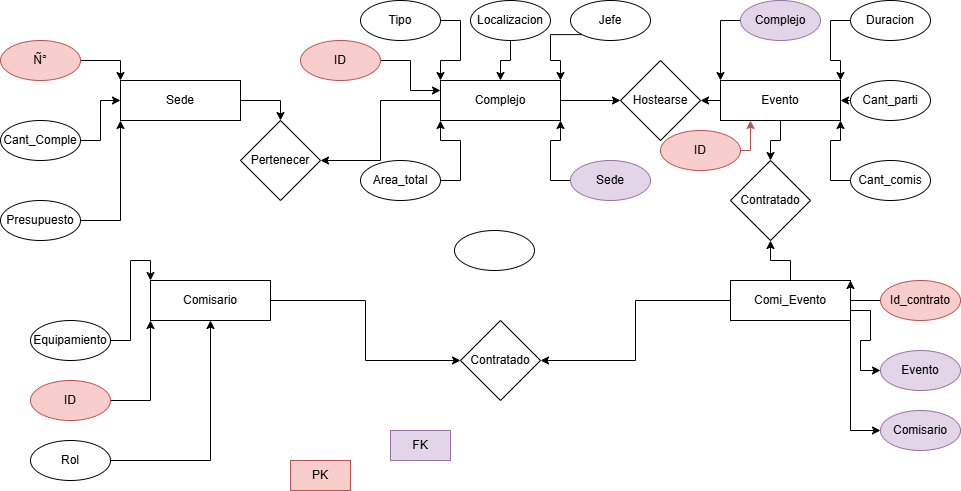

The diagram above was exported from draw.io. Its source (the exported page's mxGraphModel, read from the mxfile embedded in the PNG):
<mxGraphModel dx="1687" dy="1642" grid="1" gridSize="10" guides="1" tooltips="1" connect="1" arrows="1" fold="1" page="1" pageScale="1" pageWidth="827" pageHeight="1169" math="0" shadow="0">
  <root>
    <mxCell id="0" />
    <mxCell id="1" parent="0" />
    <mxCell id="gWjOUCnxGTEDXflUAkfQ-59" edge="1" parent="1" source="gWjOUCnxGTEDXflUAkfQ-1" style="edgeStyle=orthogonalEdgeStyle;rounded=0;orthogonalLoop=1;jettySize=auto;html=1;exitX=1;exitY=0.5;exitDx=0;exitDy=0;entryX=0.5;entryY=0;entryDx=0;entryDy=0;" target="gWjOUCnxGTEDXflUAkfQ-54">
      <mxGeometry relative="1" as="geometry" />
    </mxCell>
    <mxCell id="gWjOUCnxGTEDXflUAkfQ-1" parent="1" style="rounded=0;whiteSpace=wrap;html=1;" value="Sede" vertex="1">
      <mxGeometry height="40" width="120" y="40" as="geometry" />
    </mxCell>
    <mxCell id="gWjOUCnxGTEDXflUAkfQ-60" edge="1" parent="1" source="gWjOUCnxGTEDXflUAkfQ-2" style="edgeStyle=orthogonalEdgeStyle;rounded=0;orthogonalLoop=1;jettySize=auto;html=1;exitX=0;exitY=0.5;exitDx=0;exitDy=0;entryX=1;entryY=0.5;entryDx=0;entryDy=0;" target="gWjOUCnxGTEDXflUAkfQ-54">
      <mxGeometry relative="1" as="geometry" />
    </mxCell>
    <mxCell id="gWjOUCnxGTEDXflUAkfQ-61" edge="1" parent="1" source="gWjOUCnxGTEDXflUAkfQ-2" style="edgeStyle=orthogonalEdgeStyle;rounded=0;orthogonalLoop=1;jettySize=auto;html=1;exitX=1;exitY=0.5;exitDx=0;exitDy=0;entryX=0;entryY=0.5;entryDx=0;entryDy=0;" target="gWjOUCnxGTEDXflUAkfQ-55">
      <mxGeometry relative="1" as="geometry" />
    </mxCell>
    <mxCell id="gWjOUCnxGTEDXflUAkfQ-2" parent="1" style="whiteSpace=wrap;html=1;" value="Complejo" vertex="1">
      <mxGeometry height="40" width="120" x="320" y="40" as="geometry" />
    </mxCell>
    <mxCell id="gWjOUCnxGTEDXflUAkfQ-57" edge="1" parent="1" source="gWjOUCnxGTEDXflUAkfQ-3" style="edgeStyle=orthogonalEdgeStyle;rounded=0;orthogonalLoop=1;jettySize=auto;html=1;exitX=0.5;exitY=1;exitDx=0;exitDy=0;entryX=0.5;entryY=0;entryDx=0;entryDy=0;" target="gWjOUCnxGTEDXflUAkfQ-56">
      <mxGeometry relative="1" as="geometry" />
    </mxCell>
    <mxCell id="gWjOUCnxGTEDXflUAkfQ-62" edge="1" parent="1" source="gWjOUCnxGTEDXflUAkfQ-3" style="edgeStyle=orthogonalEdgeStyle;rounded=0;orthogonalLoop=1;jettySize=auto;html=1;exitX=0;exitY=0.5;exitDx=0;exitDy=0;entryX=1;entryY=0.5;entryDx=0;entryDy=0;" target="gWjOUCnxGTEDXflUAkfQ-55">
      <mxGeometry relative="1" as="geometry" />
    </mxCell>
    <mxCell id="gWjOUCnxGTEDXflUAkfQ-3" parent="1" style="whiteSpace=wrap;html=1;" value="Evento" vertex="1">
      <mxGeometry height="40" width="120" x="600" y="40" as="geometry" />
    </mxCell>
    <mxCell id="gWjOUCnxGTEDXflUAkfQ-44" edge="1" parent="1" source="gWjOUCnxGTEDXflUAkfQ-4" style="edgeStyle=orthogonalEdgeStyle;rounded=0;orthogonalLoop=1;jettySize=auto;html=1;exitX=1;exitY=0.75;exitDx=0;exitDy=0;entryX=0;entryY=0.5;entryDx=0;entryDy=0;" target="gWjOUCnxGTEDXflUAkfQ-22">
      <mxGeometry relative="1" as="geometry" />
    </mxCell>
    <mxCell id="gWjOUCnxGTEDXflUAkfQ-45" edge="1" parent="1" source="gWjOUCnxGTEDXflUAkfQ-4" style="edgeStyle=orthogonalEdgeStyle;rounded=0;orthogonalLoop=1;jettySize=auto;html=1;exitX=1;exitY=1;exitDx=0;exitDy=0;entryX=0;entryY=0.5;entryDx=0;entryDy=0;" target="gWjOUCnxGTEDXflUAkfQ-21">
      <mxGeometry relative="1" as="geometry" />
    </mxCell>
    <mxCell id="gWjOUCnxGTEDXflUAkfQ-52" edge="1" parent="1" source="gWjOUCnxGTEDXflUAkfQ-4" style="edgeStyle=orthogonalEdgeStyle;rounded=0;orthogonalLoop=1;jettySize=auto;html=1;exitX=0;exitY=0.5;exitDx=0;exitDy=0;entryX=1;entryY=0.5;entryDx=0;entryDy=0;" target="gWjOUCnxGTEDXflUAkfQ-51">
      <mxGeometry relative="1" as="geometry" />
    </mxCell>
    <mxCell id="gWjOUCnxGTEDXflUAkfQ-58" edge="1" parent="1" source="gWjOUCnxGTEDXflUAkfQ-4" style="edgeStyle=orthogonalEdgeStyle;rounded=0;orthogonalLoop=1;jettySize=auto;html=1;exitX=0.5;exitY=0;exitDx=0;exitDy=0;entryX=0.5;entryY=1;entryDx=0;entryDy=0;" target="gWjOUCnxGTEDXflUAkfQ-56">
      <mxGeometry relative="1" as="geometry" />
    </mxCell>
    <mxCell id="gWjOUCnxGTEDXflUAkfQ-4" parent="1" style="whiteSpace=wrap;html=1;" value="Comi_Evento" vertex="1">
      <mxGeometry height="40" width="120" x="610" y="240" as="geometry" />
    </mxCell>
    <mxCell id="gWjOUCnxGTEDXflUAkfQ-53" edge="1" parent="1" source="gWjOUCnxGTEDXflUAkfQ-5" style="edgeStyle=orthogonalEdgeStyle;rounded=0;orthogonalLoop=1;jettySize=auto;html=1;exitX=1;exitY=0.5;exitDx=0;exitDy=0;" target="gWjOUCnxGTEDXflUAkfQ-51">
      <mxGeometry relative="1" as="geometry" />
    </mxCell>
    <mxCell id="gWjOUCnxGTEDXflUAkfQ-5" parent="1" style="whiteSpace=wrap;html=1;" value="Comisario" vertex="1">
      <mxGeometry height="40" width="120" x="30" y="240" as="geometry" />
    </mxCell>
    <mxCell id="gWjOUCnxGTEDXflUAkfQ-6" parent="1" style="ellipse;whiteSpace=wrap;html=1;" value="" vertex="1">
      <mxGeometry height="40" width="80" x="334" y="190" as="geometry" />
    </mxCell>
    <mxCell id="gWjOUCnxGTEDXflUAkfQ-27" edge="1" parent="1" source="gWjOUCnxGTEDXflUAkfQ-7" style="edgeStyle=orthogonalEdgeStyle;rounded=0;orthogonalLoop=1;jettySize=auto;html=1;exitX=1;exitY=0.5;exitDx=0;exitDy=0;entryX=0;entryY=0;entryDx=0;entryDy=0;" target="gWjOUCnxGTEDXflUAkfQ-1">
      <mxGeometry relative="1" as="geometry" />
    </mxCell>
    <mxCell id="gWjOUCnxGTEDXflUAkfQ-7" parent="1" style="ellipse;whiteSpace=wrap;html=1;fillColor=#f8cecc;strokeColor=#b85450;" value="Ñ°" vertex="1">
      <mxGeometry height="40" width="80" x="-120" as="geometry" />
    </mxCell>
    <mxCell id="gWjOUCnxGTEDXflUAkfQ-29" edge="1" parent="1" source="gWjOUCnxGTEDXflUAkfQ-8" style="edgeStyle=orthogonalEdgeStyle;rounded=0;orthogonalLoop=1;jettySize=auto;html=1;exitX=1;exitY=0.5;exitDx=0;exitDy=0;entryX=0;entryY=0.5;entryDx=0;entryDy=0;" target="gWjOUCnxGTEDXflUAkfQ-1">
      <mxGeometry relative="1" as="geometry" />
    </mxCell>
    <mxCell id="gWjOUCnxGTEDXflUAkfQ-8" parent="1" style="ellipse;whiteSpace=wrap;html=1;" value="Cant_Comple" vertex="1">
      <mxGeometry height="40" width="80" x="-120" y="80" as="geometry" />
    </mxCell>
    <mxCell id="gWjOUCnxGTEDXflUAkfQ-28" edge="1" parent="1" source="gWjOUCnxGTEDXflUAkfQ-9" style="edgeStyle=orthogonalEdgeStyle;rounded=0;orthogonalLoop=1;jettySize=auto;html=1;exitX=1;exitY=0.5;exitDx=0;exitDy=0;entryX=0;entryY=1;entryDx=0;entryDy=0;" target="gWjOUCnxGTEDXflUAkfQ-1">
      <mxGeometry relative="1" as="geometry" />
    </mxCell>
    <mxCell id="gWjOUCnxGTEDXflUAkfQ-9" parent="1" style="ellipse;whiteSpace=wrap;html=1;" value="Presupuesto" vertex="1">
      <mxGeometry height="40" width="80" x="-120" y="160" as="geometry" />
    </mxCell>
    <mxCell id="gWjOUCnxGTEDXflUAkfQ-34" edge="1" parent="1" source="gWjOUCnxGTEDXflUAkfQ-10" style="edgeStyle=orthogonalEdgeStyle;rounded=0;orthogonalLoop=1;jettySize=auto;html=1;exitX=1;exitY=0.5;exitDx=0;exitDy=0;entryX=0;entryY=0;entryDx=0;entryDy=0;" target="gWjOUCnxGTEDXflUAkfQ-2">
      <mxGeometry relative="1" as="geometry" />
    </mxCell>
    <mxCell id="gWjOUCnxGTEDXflUAkfQ-10" parent="1" style="ellipse;whiteSpace=wrap;html=1;" value="Tipo" vertex="1">
      <mxGeometry height="40" width="80" x="240" y="-40" as="geometry" />
    </mxCell>
    <mxCell id="gWjOUCnxGTEDXflUAkfQ-33" edge="1" parent="1" source="gWjOUCnxGTEDXflUAkfQ-11" style="edgeStyle=orthogonalEdgeStyle;rounded=0;orthogonalLoop=1;jettySize=auto;html=1;exitX=0.5;exitY=1;exitDx=0;exitDy=0;entryX=0.5;entryY=0;entryDx=0;entryDy=0;" target="gWjOUCnxGTEDXflUAkfQ-2">
      <mxGeometry relative="1" as="geometry" />
    </mxCell>
    <mxCell id="gWjOUCnxGTEDXflUAkfQ-11" parent="1" style="ellipse;whiteSpace=wrap;html=1;" value="Localizacion" vertex="1">
      <mxGeometry height="40" width="80" x="350" y="-40" as="geometry" />
    </mxCell>
    <mxCell id="gWjOUCnxGTEDXflUAkfQ-41" edge="1" parent="1" source="gWjOUCnxGTEDXflUAkfQ-12" style="edgeStyle=orthogonalEdgeStyle;rounded=0;orthogonalLoop=1;jettySize=auto;html=1;exitX=0;exitY=1;exitDx=0;exitDy=0;entryX=1;entryY=0;entryDx=0;entryDy=0;" target="gWjOUCnxGTEDXflUAkfQ-2">
      <mxGeometry relative="1" as="geometry" />
    </mxCell>
    <mxCell id="gWjOUCnxGTEDXflUAkfQ-12" parent="1" style="ellipse;whiteSpace=wrap;html=1;" value="Jefe" vertex="1">
      <mxGeometry height="40" width="80" x="450" y="-40" as="geometry" />
    </mxCell>
    <mxCell id="gWjOUCnxGTEDXflUAkfQ-30" edge="1" parent="1" source="gWjOUCnxGTEDXflUAkfQ-14" style="edgeStyle=orthogonalEdgeStyle;rounded=0;orthogonalLoop=1;jettySize=auto;html=1;exitX=1;exitY=0.5;exitDx=0;exitDy=0;entryX=0;entryY=1;entryDx=0;entryDy=0;" target="gWjOUCnxGTEDXflUAkfQ-2">
      <mxGeometry relative="1" as="geometry" />
    </mxCell>
    <mxCell id="gWjOUCnxGTEDXflUAkfQ-14" parent="1" style="ellipse;whiteSpace=wrap;html=1;" value="Area_total" vertex="1">
      <mxGeometry height="40" width="80" x="240" y="120" as="geometry" />
    </mxCell>
    <mxCell id="gWjOUCnxGTEDXflUAkfQ-42" edge="1" parent="1" source="gWjOUCnxGTEDXflUAkfQ-15" style="edgeStyle=orthogonalEdgeStyle;rounded=0;orthogonalLoop=1;jettySize=auto;html=1;exitX=0;exitY=0.5;exitDx=0;exitDy=0;entryX=1;entryY=1;entryDx=0;entryDy=0;" target="gWjOUCnxGTEDXflUAkfQ-2">
      <mxGeometry relative="1" as="geometry" />
    </mxCell>
    <mxCell id="gWjOUCnxGTEDXflUAkfQ-15" parent="1" style="ellipse;whiteSpace=wrap;html=1;fillColor=#e1d5e7;strokeColor=#9673a6;" value="Sede" vertex="1">
      <mxGeometry height="40" width="80" x="450" y="120" as="geometry" />
    </mxCell>
    <mxCell id="gWjOUCnxGTEDXflUAkfQ-40" edge="1" parent="1" source="gWjOUCnxGTEDXflUAkfQ-16" style="edgeStyle=orthogonalEdgeStyle;rounded=0;orthogonalLoop=1;jettySize=auto;html=1;exitX=0;exitY=0.5;exitDx=0;exitDy=0;entryX=1;entryY=0;entryDx=0;entryDy=0;" target="gWjOUCnxGTEDXflUAkfQ-3">
      <mxGeometry relative="1" as="geometry" />
    </mxCell>
    <mxCell id="gWjOUCnxGTEDXflUAkfQ-16" parent="1" style="ellipse;whiteSpace=wrap;html=1;" value="Duracion" vertex="1">
      <mxGeometry height="40" width="80" x="730" y="-40" as="geometry" />
    </mxCell>
    <mxCell id="gWjOUCnxGTEDXflUAkfQ-37" edge="1" parent="1" source="gWjOUCnxGTEDXflUAkfQ-17" style="edgeStyle=orthogonalEdgeStyle;rounded=0;orthogonalLoop=1;jettySize=auto;html=1;exitX=0;exitY=0.5;exitDx=0;exitDy=0;entryX=1;entryY=0.5;entryDx=0;entryDy=0;" target="gWjOUCnxGTEDXflUAkfQ-3">
      <mxGeometry relative="1" as="geometry" />
    </mxCell>
    <mxCell id="gWjOUCnxGTEDXflUAkfQ-17" parent="1" style="ellipse;whiteSpace=wrap;html=1;" value="Cant_parti" vertex="1">
      <mxGeometry height="40" width="80" x="730" y="40" as="geometry" />
    </mxCell>
    <mxCell id="gWjOUCnxGTEDXflUAkfQ-39" edge="1" parent="1" source="gWjOUCnxGTEDXflUAkfQ-18" style="edgeStyle=orthogonalEdgeStyle;rounded=0;orthogonalLoop=1;jettySize=auto;html=1;exitX=0;exitY=0.5;exitDx=0;exitDy=0;entryX=1;entryY=1;entryDx=0;entryDy=0;" target="gWjOUCnxGTEDXflUAkfQ-3">
      <mxGeometry relative="1" as="geometry" />
    </mxCell>
    <mxCell id="gWjOUCnxGTEDXflUAkfQ-18" parent="1" style="ellipse;whiteSpace=wrap;html=1;" value="Cant_comis" vertex="1">
      <mxGeometry height="40" width="80" x="730" y="120" as="geometry" />
    </mxCell>
    <mxCell id="gWjOUCnxGTEDXflUAkfQ-35" edge="1" parent="1" source="gWjOUCnxGTEDXflUAkfQ-19" style="edgeStyle=orthogonalEdgeStyle;rounded=0;orthogonalLoop=1;jettySize=auto;html=1;exitX=0;exitY=0.5;exitDx=0;exitDy=0;entryX=0;entryY=0;entryDx=0;entryDy=0;" target="gWjOUCnxGTEDXflUAkfQ-3">
      <mxGeometry relative="1" as="geometry" />
    </mxCell>
    <mxCell id="gWjOUCnxGTEDXflUAkfQ-19" parent="1" style="ellipse;whiteSpace=wrap;html=1;fillColor=#e1d5e7;strokeColor=#9673a6;" value="Complejo" vertex="1">
      <mxGeometry height="40" width="80" x="620" y="-40" as="geometry" />
    </mxCell>
    <mxCell id="gWjOUCnxGTEDXflUAkfQ-43" edge="1" parent="1" source="gWjOUCnxGTEDXflUAkfQ-20" style="edgeStyle=orthogonalEdgeStyle;rounded=0;orthogonalLoop=1;jettySize=auto;html=1;exitX=0;exitY=0.5;exitDx=0;exitDy=0;entryX=1;entryY=0;entryDx=0;entryDy=0;" target="gWjOUCnxGTEDXflUAkfQ-4">
      <mxGeometry relative="1" as="geometry" />
    </mxCell>
    <mxCell id="gWjOUCnxGTEDXflUAkfQ-20" parent="1" style="ellipse;whiteSpace=wrap;html=1;fillColor=#f8cecc;strokeColor=#b85450;" value="Id_contrato" vertex="1">
      <mxGeometry height="40" width="80" x="760" y="240" as="geometry" />
    </mxCell>
    <mxCell id="gWjOUCnxGTEDXflUAkfQ-21" parent="1" style="ellipse;whiteSpace=wrap;html=1;fillColor=#e1d5e7;strokeColor=#9673a6;" value="Comisario" vertex="1">
      <mxGeometry height="40" width="80" x="760" y="370" as="geometry" />
    </mxCell>
    <mxCell id="gWjOUCnxGTEDXflUAkfQ-22" parent="1" style="ellipse;whiteSpace=wrap;html=1;fillColor=#e1d5e7;strokeColor=#9673a6;" value="Evento" vertex="1">
      <mxGeometry height="40" width="80" x="760" y="310" as="geometry" />
    </mxCell>
    <mxCell id="gWjOUCnxGTEDXflUAkfQ-48" edge="1" parent="1" source="gWjOUCnxGTEDXflUAkfQ-23" style="edgeStyle=orthogonalEdgeStyle;rounded=0;orthogonalLoop=1;jettySize=auto;html=1;exitX=1;exitY=0.5;exitDx=0;exitDy=0;entryX=0.5;entryY=1;entryDx=0;entryDy=0;" target="gWjOUCnxGTEDXflUAkfQ-5">
      <mxGeometry relative="1" as="geometry" />
    </mxCell>
    <mxCell id="gWjOUCnxGTEDXflUAkfQ-23" parent="1" style="ellipse;whiteSpace=wrap;html=1;" value="Rol" vertex="1">
      <mxGeometry height="40" width="80" x="-90" y="400" as="geometry" />
    </mxCell>
    <mxCell id="gWjOUCnxGTEDXflUAkfQ-46" edge="1" parent="1" source="gWjOUCnxGTEDXflUAkfQ-24" style="edgeStyle=orthogonalEdgeStyle;rounded=0;orthogonalLoop=1;jettySize=auto;html=1;exitX=1;exitY=0.5;exitDx=0;exitDy=0;entryX=0;entryY=0;entryDx=0;entryDy=0;" target="gWjOUCnxGTEDXflUAkfQ-5">
      <mxGeometry relative="1" as="geometry" />
    </mxCell>
    <mxCell id="gWjOUCnxGTEDXflUAkfQ-24" parent="1" style="ellipse;whiteSpace=wrap;html=1;" value="Equipamiento" vertex="1">
      <mxGeometry height="40" width="80" x="-90" y="280" as="geometry" />
    </mxCell>
    <mxCell id="gWjOUCnxGTEDXflUAkfQ-47" edge="1" parent="1" source="gWjOUCnxGTEDXflUAkfQ-25" style="edgeStyle=orthogonalEdgeStyle;rounded=0;orthogonalLoop=1;jettySize=auto;html=1;exitX=1;exitY=0.5;exitDx=0;exitDy=0;entryX=0;entryY=1;entryDx=0;entryDy=0;" target="gWjOUCnxGTEDXflUAkfQ-5">
      <mxGeometry relative="1" as="geometry" />
    </mxCell>
    <mxCell id="gWjOUCnxGTEDXflUAkfQ-25" parent="1" style="ellipse;whiteSpace=wrap;html=1;fillColor=#f8cecc;strokeColor=#b85450;" value="ID" vertex="1">
      <mxGeometry height="40" width="80" x="-90" y="340" as="geometry" />
    </mxCell>
    <mxCell id="gWjOUCnxGTEDXflUAkfQ-51" parent="1" style="rhombus;whiteSpace=wrap;html=1;" value="Contratado" vertex="1">
      <mxGeometry height="80" width="80" x="340" y="280" as="geometry" />
    </mxCell>
    <mxCell id="gWjOUCnxGTEDXflUAkfQ-54" parent="1" style="rhombus;whiteSpace=wrap;html=1;" value="Pertenecer" vertex="1">
      <mxGeometry height="80" width="80" x="120" y="80" as="geometry" />
    </mxCell>
    <mxCell id="gWjOUCnxGTEDXflUAkfQ-55" parent="1" style="rhombus;whiteSpace=wrap;html=1;" value="Hostearse" vertex="1">
      <mxGeometry height="80" width="80" x="500" y="20" as="geometry" />
    </mxCell>
    <mxCell id="gWjOUCnxGTEDXflUAkfQ-56" parent="1" style="rhombus;whiteSpace=wrap;html=1;" value="Contratado" vertex="1">
      <mxGeometry height="80" width="80" x="610" y="120" as="geometry" />
    </mxCell>
    <mxCell id="gWjOUCnxGTEDXflUAkfQ-63" parent="1" style="text;html=1;whiteSpace=wrap;strokeColor=#b85450;fillColor=#f8cecc;align=center;verticalAlign=middle;rounded=0;" value="PK" vertex="1">
      <mxGeometry height="30" width="60" x="170" y="420" as="geometry" />
    </mxCell>
    <mxCell id="gWjOUCnxGTEDXflUAkfQ-64" parent="1" style="text;html=1;whiteSpace=wrap;strokeColor=#9673a6;fillColor=#e1d5e7;align=center;verticalAlign=middle;rounded=0;" value="FK" vertex="1">
      <mxGeometry height="30" width="60" x="270" y="390" as="geometry" />
    </mxCell>
    <mxCell id="gWjOUCnxGTEDXflUAkfQ-70" edge="1" parent="1" source="gWjOUCnxGTEDXflUAkfQ-65" style="edgeStyle=orthogonalEdgeStyle;rounded=0;orthogonalLoop=1;jettySize=auto;html=1;exitX=1;exitY=0.5;exitDx=0;exitDy=0;entryX=0;entryY=0.25;entryDx=0;entryDy=0;" target="gWjOUCnxGTEDXflUAkfQ-2">
      <mxGeometry relative="1" as="geometry" />
    </mxCell>
    <mxCell id="gWjOUCnxGTEDXflUAkfQ-65" parent="1" style="ellipse;whiteSpace=wrap;html=1;fillColor=#f8cecc;strokeColor=#b85450;" value="ID" vertex="1">
      <mxGeometry height="40" width="80" x="180" as="geometry" />
    </mxCell>
    <mxCell id="gWjOUCnxGTEDXflUAkfQ-68" edge="1" parent="1" source="gWjOUCnxGTEDXflUAkfQ-66" style="edgeStyle=orthogonalEdgeStyle;rounded=0;orthogonalLoop=1;jettySize=auto;html=1;exitX=1;exitY=0.5;exitDx=0;exitDy=0;entryX=0.25;entryY=1;entryDx=0;entryDy=0;fillColor=#f8cecc;strokeColor=#b85450;" target="gWjOUCnxGTEDXflUAkfQ-3">
      <mxGeometry relative="1" as="geometry" />
    </mxCell>
    <mxCell id="gWjOUCnxGTEDXflUAkfQ-66" parent="1" style="ellipse;whiteSpace=wrap;html=1;fillColor=#f8cecc;strokeColor=#b85450;" value="ID" vertex="1">
      <mxGeometry height="40" width="80" x="540" y="90" as="geometry" />
    </mxCell>
  </root>
</mxGraphModel>